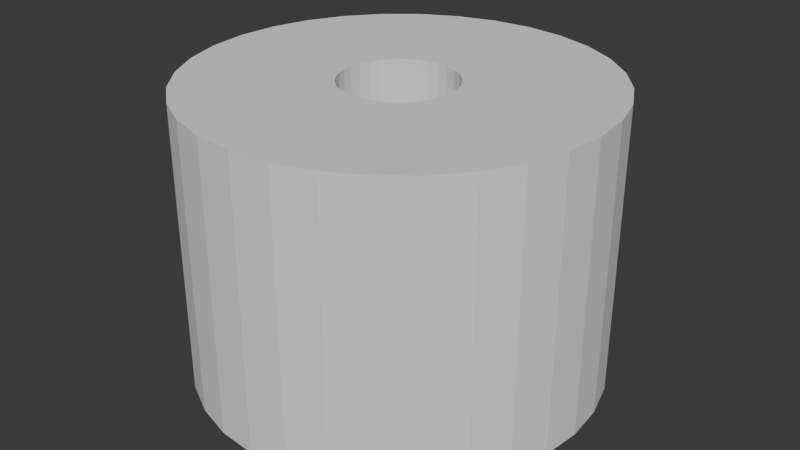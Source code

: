 # Source: zone_collider.blend  (saved by Blender 5.0.118; exported with 4.5.12 LTS)
import bpy
from mathutils import Matrix  # noqa: F401  (used for matrix-valued properties, if any)

bpy.ops.wm.read_factory_settings(use_empty=True)
scene = bpy.context.scene
scene.name = 'Scene'

# ---- collections
col_collection = bpy.data.collections.new('Collection'); scene.collection.children.link(col_collection)

# ---- world
world_world = bpy.data.worlds.new('World'); scene.world = world_world
world_world.use_nodes = True; world_world.node_tree.nodes.clear()
_N = world_world.node_tree.nodes; _L = world_world.node_tree.links
n0 = _N.new('ShaderNodeOutputWorld'); n0.name = 'World Output'; n0.location = (200, 100)
n1 = _N.new('ShaderNodeBackground'); n1.name = 'Background'; n1.location = (-200, 100)
n1.inputs[0].default_value = (0.05088, 0.05088, 0.05088, 1.0)
_L.new(n1.outputs[0], n0.inputs[0])
n0.is_active_output = True
world_world.color = (0.05088, 0.05088, 0.05088)
world_world.sun_shadow_jitter_overblur = 0.0

# ---- meshes
me_cylinder = bpy.data.meshes.new('Cylinder')
me_cylinder.from_pydata([(0.0, 1.0, -2.551), (0.0, 1.0, 2.551), (0.1951, 0.9808, -2.551), (0.1951, 0.9808, 2.551), (0.3827, 0.9239, -2.551), (0.3827, 0.9239, 2.551), (0.5556, 0.8315, -2.551), (0.5556, 0.8315, 2.551), (0.7071, 0.7071, -2.551), (0.7071, 0.7071, 2.551), (0.8315, 0.5556, -2.551), (0.8315, 0.5556, 2.551), (0.9239, 0.3827, -2.551), (0.9239, 0.3827, 2.551), (0.9808, 0.1951, -2.551), (0.9808, 0.1951, 2.551), (1.0, 0.0, -2.551), (1.0, 0.0, 2.551), (0.9808, -0.1951, -2.551), (0.9808, -0.1951, 2.551), (0.9239, -0.3827, -2.551), (0.9239, -0.3827, 2.551), (0.8315, -0.5556, -2.551), (0.8315, -0.5556, 2.551), (0.7071, -0.7071, -2.551), (0.7071, -0.7071, 2.551), (0.5556, -0.8315, -2.551), (0.5556, -0.8315, 2.551), (0.3827, -0.9239, -2.551), (0.3827, -0.9239, 2.551), (0.1951, -0.9808, -2.551), (0.1951, -0.9808, 2.551), (0.0, -1.0, -2.551), (0.0, -1.0, 2.551), (-0.1951, -0.9808, -2.551), (-0.1951, -0.9808, 2.551), (-0.3827, -0.9239, -2.551), (-0.3827, -0.9239, 2.551), (-0.5556, -0.8315, -2.551), (-0.5556, -0.8315, 2.551), (-0.7071, -0.7071, -2.551), (-0.7071, -0.7071, 2.551), (-0.8315, -0.5556, -2.551), (-0.8315, -0.5556, 2.551), (-0.9239, -0.3827, -2.551), (-0.9239, -0.3827, 2.551), (-0.9808, -0.1951, -2.551), (-0.9808, -0.1951, 2.551), (-1.0, 0.0, -2.551), (-1.0, 0.0, 2.551), (-0.9808, 0.1951, -2.551), (-0.9808, 0.1951, 2.551), (-0.9239, 0.3827, -2.551), (-0.9239, 0.3827, 2.551), (-0.8315, 0.5556, -2.551), (-0.8315, 0.5556, 2.551), (-0.7071, 0.7071, -2.551), (-0.7071, 0.7071, 2.551), (-0.5556, 0.8315, -2.551), (-0.5556, 0.8315, 2.551), (-0.3827, 0.9239, -2.551), (-0.3827, 0.9239, 2.551), (-0.1951, 0.9808, -2.551), (-0.1951, 0.9808, 2.551), (0.02908, 3.613, -2.551), (0.734, 3.544, -2.551), (0.734, 3.544, 2.551), (0.02908, 3.613, 2.551), (1.412, 3.338, -2.551), (1.412, 3.338, 2.551), (2.037, 3.004, -2.551), (2.037, 3.004, 2.551), (2.584, 2.555, -2.551), (2.584, 2.555, 2.551), (3.034, 2.008, -2.551), (3.034, 2.008, 2.551), (3.367, 1.383, -2.551), (3.367, 1.383, 2.551), (3.573, 0.7049, -2.551), (3.573, 0.7049, 2.551), (3.643, -4.85e-08, -2.551), (3.643, -4.85e-08, 2.551), (3.573, -0.7049, -2.551), (3.573, -0.7049, 2.551), (3.367, -1.383, -2.551), (3.367, -1.383, 2.551), (3.034, -2.008, -2.551), (3.034, -2.008, 2.551), (2.584, -2.555, -2.551), (2.584, -2.555, 2.551), (2.037, -3.004, -2.551), (2.037, -3.004, 2.551), (1.412, -3.338, -2.551), (1.412, -3.338, 2.551), (0.734, -3.544, -2.551), (0.734, -3.544, 2.551), (0.02908, -3.613, -2.551), (0.02908, -3.613, 2.551), (-0.6759, -3.544, -2.551), (-0.6759, -3.544, 2.551), (-1.354, -3.338, -2.551), (-1.354, -3.338, 2.551), (-1.978, -3.004, -2.551), (-1.978, -3.004, 2.551), (-2.526, -2.555, -2.551), (-2.526, -2.555, 2.551), (-2.975, -2.008, -2.551), (-2.975, -2.008, 2.551), (-3.309, -1.383, -2.551), (-3.309, -1.383, 2.551), (-3.515, -0.7049, -2.551), (-3.515, -0.7049, 2.551), (-3.584, -4.85e-08, -2.551), (-3.584, -4.85e-08, 2.551), (-3.515, 0.7049, -2.551), (-3.515, 0.7049, 2.551), (-3.309, 1.383, -2.551), (-3.309, 1.383, 2.551), (-2.975, 2.008, -2.551), (-2.975, 2.008, 2.551), (-2.526, 2.555, -2.551), (-2.526, 2.555, 2.551), (-1.978, 3.004, -2.551), (-1.978, 3.004, 2.551), (-1.354, 3.338, -2.551), (-1.354, 3.338, 2.551), (-0.6759, 3.544, -2.551), (-0.6759, 3.544, 2.551)], [], [(0, 2, 3, 1), (2, 4, 5, 3), (4, 6, 7, 5), (6, 8, 9, 7), (8, 10, 11, 9), (10, 12, 13, 11), (12, 14, 15, 13), (14, 16, 17, 15), (16, 18, 19, 17), (18, 20, 21, 19), (20, 22, 23, 21), (22, 24, 25, 23), (24, 26, 27, 25), (26, 28, 29, 27), (28, 30, 31, 29), (30, 32, 33, 31), (32, 34, 35, 33), (34, 36, 37, 35), (36, 38, 39, 37), (38, 40, 41, 39), (40, 42, 43, 41), (42, 44, 45, 43), (44, 46, 47, 45), (46, 48, 49, 47), (48, 50, 51, 49), (50, 52, 53, 51), (52, 54, 55, 53), (54, 56, 57, 55), (56, 58, 59, 57), (58, 60, 61, 59), (60, 62, 63, 61), (62, 0, 1, 63), (64, 67, 66, 65), (65, 66, 69, 68), (68, 69, 71, 70), (70, 71, 73, 72), (72, 73, 75, 74), (74, 75, 77, 76), (76, 77, 79, 78), (78, 79, 81, 80), (80, 81, 83, 82), (82, 83, 85, 84), (84, 85, 87, 86), (86, 87, 89, 88), (88, 89, 91, 90), (90, 91, 93, 92), (92, 93, 95, 94), (94, 95, 97, 96), (96, 97, 99, 98), (98, 99, 101, 100), (100, 101, 103, 102), (102, 103, 105, 104), (104, 105, 107, 106), (106, 107, 109, 108), (108, 109, 111, 110), (110, 111, 113, 112), (112, 113, 115, 114), (114, 115, 117, 116), (116, 117, 119, 118), (118, 119, 121, 120), (120, 121, 123, 122), (122, 123, 125, 124), (124, 125, 127, 126), (126, 127, 67, 64), (40, 104, 106, 42), (25, 89, 87, 23), (58, 122, 124, 60), (43, 107, 105, 41), (6, 70, 72, 8), (61, 125, 123, 59), (24, 88, 90, 26), (9, 73, 71, 7), (42, 106, 108, 44), (27, 91, 89, 25), (60, 124, 126, 62), (45, 109, 107, 43), (8, 72, 74, 10), (63, 127, 125, 61), (26, 90, 92, 28), (11, 75, 73, 9), (44, 108, 110, 46), (29, 93, 91, 27), (62, 126, 64, 0), (47, 111, 109, 45), (10, 74, 76, 12), (1, 67, 127, 63), (28, 92, 94, 30), (13, 77, 75, 11), (46, 110, 112, 48), (31, 95, 93, 29), (49, 113, 111, 47), (12, 76, 78, 14), (30, 94, 96, 32), (15, 79, 77, 13), (48, 112, 114, 50), (33, 97, 95, 31), (51, 115, 113, 49), (14, 78, 80, 16), (32, 96, 98, 34), (17, 81, 79, 15), (50, 114, 116, 52), (35, 99, 97, 33), (53, 117, 115, 51), (16, 80, 82, 18), (34, 98, 100, 36), (19, 83, 81, 17), (0, 64, 65, 2), (52, 116, 118, 54), (37, 101, 99, 35), (3, 66, 67, 1), (55, 119, 117, 53), (18, 82, 84, 20), (36, 100, 102, 38), (21, 85, 83, 19), (54, 118, 120, 56), (39, 103, 101, 37), (2, 65, 68, 4), (57, 121, 119, 55), (20, 84, 86, 22), (5, 69, 66, 3), (38, 102, 104, 40), (23, 87, 85, 21), (56, 120, 122, 58), (41, 105, 103, 39), (4, 68, 70, 6), (59, 123, 121, 57), (22, 86, 88, 24), (7, 71, 69, 5)])
_uv = me_cylinder.uv_layers.new(name='UVMap')
_uv.uv.foreach_set('vector', [1.0, 0.5, 0.9688, 0.5, 0.9688, 1.0, 1.0, 1.0, 0.9688, 0.5, 0.9375, 0.5, 0.9375, 1.0, 0.9688, 1.0, 0.9375, 0.5, 0.9062, 0.5, 0.9062, 1.0, 0.9375, 1.0, 0.9062, 0.5, 0.875, 0.5, 0.875, 1.0, 0.9062, 1.0, 0.875, 0.5, 0.8438, 0.5, 0.8438, 1.0, 0.875, 1.0, 0.8438, 0.5, 0.8125, 0.5, 0.8125, 1.0, 0.8438, 1.0, 0.8125, 0.5, 0.7812, 0.5, 0.7812, 1.0, 0.8125, 1.0, 0.7812, 0.5, 0.75, 0.5, 0.75, 1.0, 0.7812, 1.0, 0.75, 0.5, 0.7188, 0.5, 0.7188, 1.0, 0.75, 1.0, 0.7188, 0.5, 0.6875, 0.5, 0.6875, 1.0, 0.7188, 1.0, 0.6875, 0.5, 0.6562, 0.5, 0.6562, 1.0, 0.6875, 1.0, 0.6562, 0.5, 0.625, 0.5, 0.625, 1.0, 0.6562, 1.0, 0.625, 0.5, 0.5938, 0.5, 0.5938, 1.0, 0.625, 1.0, 0.5938, 0.5, 0.5625, 0.5, 0.5625, 1.0, 0.5938, 1.0, 0.5625, 0.5, 0.5312, 0.5, 0.5312, 1.0, 0.5625, 1.0, 0.5312, 0.5, 0.5, 0.5, 0.5, 1.0, 0.5312, 1.0, 0.5, 0.5, 0.4688, 0.5, 0.4688, 1.0, 0.5, 1.0, 0.4688, 0.5, 0.4375, 0.5, 0.4375, 1.0, 0.4688, 1.0, 0.4375, 0.5, 0.4062, 0.5, 0.4062, 1.0, 0.4375, 1.0, 0.4062, 0.5, 0.375, 0.5, 0.375, 1.0, 0.4062, 1.0, 0.375, 0.5, 0.3438, 0.5, 0.3438, 1.0, 0.375, 1.0, 0.3438, 0.5, 0.3125, 0.5, 0.3125, 1.0, 0.3438, 1.0, 0.3125, 0.5, 0.2812, 0.5, 0.2812, 1.0, 0.3125, 1.0, 0.2812, 0.5, 0.25, 0.5, 0.25, 1.0, 0.2812, 1.0, 0.25, 0.5, 0.2188, 0.5, 0.2188, 1.0, 0.25, 1.0, 0.2188, 0.5, 0.1875, 0.5, 0.1875, 1.0, 0.2188, 1.0, 0.1875, 0.5, 0.1562, 0.5, 0.1562, 1.0, 0.1875, 1.0, 0.1562, 0.5, 0.125, 0.5, 0.125, 1.0, 0.1562, 1.0, 0.125, 0.5, 0.09375, 0.5, 0.09375, 1.0, 0.125, 1.0, 0.09375, 0.5, 0.0625, 0.5, 0.0625, 1.0, 0.09375, 1.0, 0.0625, 0.5, 0.03125, 0.5, 0.03125, 1.0, 0.0625, 1.0, 0.03125, 0.5, 0.0, 0.5, 0.0, 1.0, 0.03125, 1.0, 1.0, 0.5, 1.0, 1.0, 0.9688, 1.0, 0.9688, 0.5, 0.9688, 0.5, 0.9688, 1.0, 0.9375, 1.0, 0.9375, 0.5, 0.9375, 0.5, 0.9375, 1.0, 0.9062, 1.0, 0.9062, 0.5, 0.9062, 0.5, 0.9062, 1.0, 0.875, 1.0, 0.875, 0.5, 0.875, 0.5, 0.875, 1.0, 0.8438, 1.0, 0.8438, 0.5, 0.8438, 0.5, 0.8438, 1.0, 0.8125, 1.0, 0.8125, 0.5, 0.8125, 0.5, 0.8125, 1.0, 0.7812, 1.0, 0.7812, 0.5, 0.7812, 0.5, 0.7812, 1.0, 0.75, 1.0, 0.75, 0.5, 0.75, 0.5, 0.75, 1.0, 0.7188, 1.0, 0.7188, 0.5, 0.7188, 0.5, 0.7188, 1.0, 0.6875, 1.0, 0.6875, 0.5, 0.6875, 0.5, 0.6875, 1.0, 0.6562, 1.0, 0.6562, 0.5, 0.6562, 0.5, 0.6562, 1.0, 0.625, 1.0, 0.625, 0.5, 0.625, 0.5, 0.625, 1.0, 0.5938, 1.0, 0.5938, 0.5, 0.5938, 0.5, 0.5938, 1.0, 0.5625, 1.0, 0.5625, 0.5, 0.5625, 0.5, 0.5625, 1.0, 0.5312, 1.0, 0.5312, 0.5, 0.5312, 0.5, 0.5312, 1.0, 0.5, 1.0, 0.5, 0.5, 0.5, 0.5, 0.5, 1.0, 0.4688, 1.0, 0.4688, 0.5, 0.4688, 0.5, 0.4688, 1.0, 0.4375, 1.0, 0.4375, 0.5, 0.4375, 0.5, 0.4375, 1.0, 0.4062, 1.0, 0.4062, 0.5, 0.4062, 0.5, 0.4062, 1.0, 0.375, 1.0, 0.375, 0.5, 0.375, 0.5, 0.375, 1.0, 0.3438, 1.0, 0.3438, 0.5, 0.3438, 0.5, 0.3438, 1.0, 0.3125, 1.0, 0.3125, 0.5, 0.3125, 0.5, 0.3125, 1.0, 0.2812, 1.0, 0.2812, 0.5, 0.2812, 0.5, 0.2812, 1.0, 0.25, 1.0, 0.25, 0.5, 0.25, 0.5, 0.25, 1.0, 0.2188, 1.0, 0.2188, 0.5, 0.2188, 0.5, 0.2188, 1.0, 0.1875, 1.0, 0.1875, 0.5, 0.1875, 0.5, 0.1875, 1.0, 0.1562, 1.0, 0.1562, 0.5, 0.1562, 0.5, 0.1562, 1.0, 0.125, 1.0, 0.125, 0.5, 0.125, 0.5, 0.125, 1.0, 0.09375, 1.0, 0.09375, 0.5, 0.09375, 0.5, 0.09375, 1.0, 0.0625, 1.0, 0.0625, 0.5, 0.0625, 0.5, 0.0625, 1.0, 0.03125, 1.0, 0.03125, 0.5, 0.03125, 0.5, 0.03125, 1.0, 0.0, 1.0, 0.0, 0.5, 0.375, 0.5, 0.375, 0.5, 0.3438, 0.5, 0.3438, 0.5, 0.625, 1.0, 0.625, 1.0, 0.6562, 1.0, 0.6562, 1.0, 0.09375, 0.5, 0.09375, 0.5, 0.0625, 0.5, 0.0625, 0.5, 0.3438, 1.0, 0.3438, 1.0, 0.375, 1.0, 0.375, 1.0, 0.9062, 0.5, 0.9062, 0.5, 0.875, 0.5, 0.875, 0.5, 0.0625, 1.0, 0.0625, 1.0, 0.09375, 1.0, 0.09375, 1.0, 0.625, 0.5, 0.625, 0.5, 0.5938, 0.5, 0.5938, 0.5, 0.875, 1.0, 0.875, 1.0, 0.9062, 1.0, 0.9062, 1.0, 0.3438, 0.5, 0.3438, 0.5, 0.3125, 0.5, 0.3125, 0.5, 0.5938, 1.0, 0.5938, 1.0, 0.625, 1.0, 0.625, 1.0, 0.0625, 0.5, 0.0625, 0.5, 0.03125, 0.5, 0.03125, 0.5, 0.3125, 1.0, 0.3125, 1.0, 0.3438, 1.0, 0.3438, 1.0, 0.875, 0.5, 0.875, 0.5, 0.8438, 0.5, 0.8438, 0.5, 0.03125, 1.0, 0.03125, 1.0, 0.0625, 1.0, 0.0625, 1.0, 0.5938, 0.5, 0.5938, 0.5, 0.5625, 0.5, 0.5625, 0.5, 0.8438, 1.0, 0.8438, 1.0, 0.875, 1.0, 0.875, 1.0, 0.3125, 0.5, 0.3125, 0.5, 0.2812, 0.5, 0.2812, 0.5, 0.5625, 1.0, 0.5625, 1.0, 0.5938, 1.0, 0.5938, 1.0, 0.03125, 0.5, 0.03125, 0.5, 0.0, 0.5, 0.0, 0.5, 0.2812, 1.0, 0.2812, 1.0, 0.3125, 1.0, 0.3125, 1.0, 0.8438, 0.5, 0.8438, 0.5, 0.8125, 0.5, 0.8125, 0.5, 0.0, 1.0, 0.0, 1.0, 0.03125, 1.0, 0.03125, 1.0, 0.5625, 0.5, 0.5625, 0.5, 0.5312, 0.5, 0.5312, 0.5, 0.8125, 1.0, 0.8125, 1.0, 0.8438, 1.0, 0.8438, 1.0, 0.2812, 0.5, 0.2812, 0.5, 0.25, 0.5, 0.25, 0.5, 0.5312, 1.0, 0.5312, 1.0, 0.5625, 1.0, 0.5625, 1.0, 0.25, 1.0, 0.25, 1.0, 0.2812, 1.0, 0.2812, 1.0, 0.8125, 0.5, 0.8125, 0.5, 0.7812, 0.5, 0.7812, 0.5, 0.5312, 0.5, 0.5312, 0.5, 0.5, 0.5, 0.5, 0.5, 0.7812, 1.0, 0.7812, 1.0, 0.8125, 1.0, 0.8125, 1.0, 0.25, 0.5, 0.25, 0.5, 0.2188, 0.5, 0.2188, 0.5, 0.5, 1.0, 0.5, 1.0, 0.5312, 1.0, 0.5312, 1.0, 0.2188, 1.0, 0.2188, 1.0, 0.25, 1.0, 0.25, 1.0, 0.7812, 0.5, 0.7812, 0.5, 0.75, 0.5, 0.75, 0.5, 0.5, 0.5, 0.5, 0.5, 0.4688, 0.5, 0.4688, 0.5, 0.75, 1.0, 0.75, 1.0, 0.7812, 1.0, 0.7812, 1.0, 0.2188, 0.5, 0.2188, 0.5, 0.1875, 0.5, 0.1875, 0.5, 0.4688, 1.0, 0.4688, 1.0, 0.5, 1.0, 0.5, 1.0, 0.1875, 1.0, 0.1875, 1.0, 0.2188, 1.0, 0.2188, 1.0, 0.75, 0.5, 0.75, 0.5, 0.7188, 0.5, 0.7188, 0.5, 0.4688, 0.5, 0.4688, 0.5, 0.4375, 0.5, 0.4375, 0.5, 0.7188, 1.0, 0.7188, 1.0, 0.75, 1.0, 0.75, 1.0, 1.0, 0.5, 1.0, 0.5, 0.9688, 0.5, 0.9688, 0.5, 0.1875, 0.5, 0.1875, 0.5, 0.1562, 0.5, 0.1562, 0.5, 0.4375, 1.0, 0.4375, 1.0, 0.4688, 1.0, 0.4688, 1.0, 0.9688, 1.0, 0.9688, 1.0, 1.0, 1.0, 1.0, 1.0, 0.1562, 1.0, 0.1562, 1.0, 0.1875, 1.0, 0.1875, 1.0, 0.7188, 0.5, 0.7188, 0.5, 0.6875, 0.5, 0.6875, 0.5, 0.4375, 0.5, 0.4375, 0.5, 0.4062, 0.5, 0.4062, 0.5, 0.6875, 1.0, 0.6875, 1.0, 0.7188, 1.0, 0.7188, 1.0, 0.1562, 0.5, 0.1562, 0.5, 0.125, 0.5, 0.125, 0.5, 0.4062, 1.0, 0.4062, 1.0, 0.4375, 1.0, 0.4375, 1.0, 0.9688, 0.5, 0.9688, 0.5, 0.9375, 0.5, 0.9375, 0.5, 0.125, 1.0, 0.125, 1.0, 0.1562, 1.0, 0.1562, 1.0, 0.6875, 0.5, 0.6875, 0.5, 0.6562, 0.5, 0.6562, 0.5, 0.9375, 1.0, 0.9375, 1.0, 0.9688, 1.0, 0.9688, 1.0, 0.4062, 0.5, 0.4062, 0.5, 0.375, 0.5, 0.375, 0.5, 0.6562, 1.0, 0.6562, 1.0, 0.6875, 1.0, 0.6875, 1.0, 0.125, 0.5, 0.125, 0.5, 0.09375, 0.5, 0.09375, 0.5, 0.375, 1.0, 0.375, 1.0, 0.4062, 1.0, 0.4062, 1.0, 0.9375, 0.5, 0.9375, 0.5, 0.9062, 0.5, 0.9062, 0.5, 0.09375, 1.0, 0.09375, 1.0, 0.125, 1.0, 0.125, 1.0, 0.6562, 0.5, 0.6562, 0.5, 0.625, 0.5, 0.625, 0.5, 0.9062, 1.0, 0.9062, 1.0, 0.9375, 1.0, 0.9375, 1.0])
me_cylinder.update()

# ---- objects
ob_cylinder = bpy.data.objects.new('Cylinder', me_cylinder)

# ---- transforms, parenting, visibility, modifiers, constraints
ob_cylinder.location = (0.0, 0.0, 0.0)

# ---- collection membership
col_collection.objects.link(ob_cylinder)

# ---- scene / render settings (as saved in the file)
scene.frame_start = 1; scene.frame_end = 250; scene.frame_set(1)
scene.render.engine = 'BLENDER_EEVEE_NEXT'
scene.render.bake_bias = 0.0
scene.render.bake_samples = 0
scene.cycles.sampling_pattern = 'TABULATED_SOBOL'
scene.eevee.use_volume_custom_range = False
bpy.context.view_layer.update()

# ---- added for rendering (the .blend has no active camera and no usable light): camera, sun
cam_auto = bpy.data.cameras.new('AutoCamera')
cam_auto.lens = 50.0
cam_auto.sensor_width = 36.0
cam_auto.clip_end = 1000.0
ob_auto_camera = bpy.data.objects.new('AutoCamera', cam_auto)
scene.collection.objects.link(ob_auto_camera)
ob_auto_camera.location = (10.5982, -12.683, 8.45531)
ob_auto_camera.rotation_euler = (1.09748, -7.21219e-08, 0.694738)
scene.camera = ob_auto_camera
light_auto_sun = bpy.data.lights.new('AutoSun', 'SUN')
light_auto_sun.energy = 3.0
light_auto_sun.angle = 0.0523599
ob_auto_sun = bpy.data.objects.new('AutoSun', light_auto_sun)
scene.collection.objects.link(ob_auto_sun)
ob_auto_sun.rotation_euler = (0.872665, 0.174533, 0.523599)
bpy.context.view_layer.update()
